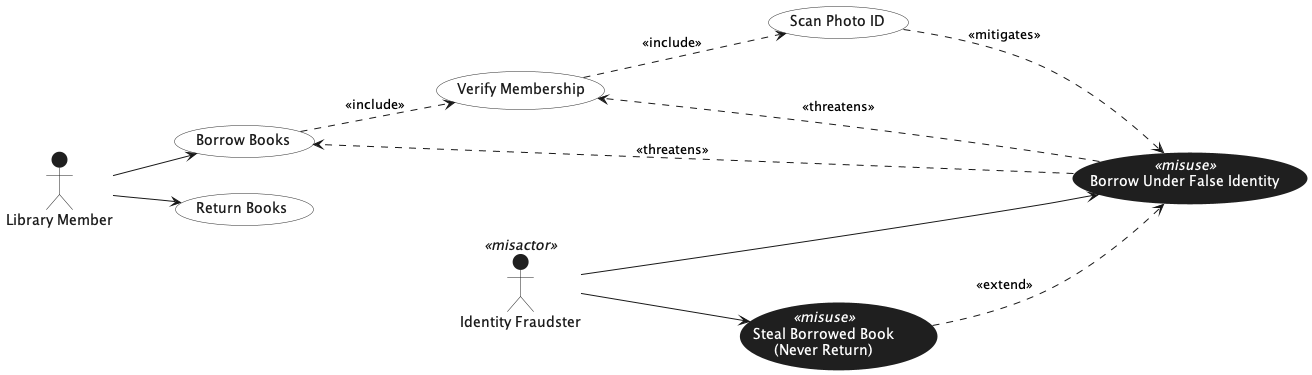

The diagram above was rendered by PlantUML. Its source (embedded in the PNG):
@startuml
left to right direction
skinparam backgroundColor white

' ===== Styling =====
skinparam usecase {
  BackgroundColor #ffffff
  BorderColor #2b2b2b
  FontColor #1a1a1a
}

' Misuse cases: dark background + white text (including stereotype)
skinparam usecase<<misuse>> {
  BackgroundColor #1f1f1f
  BorderColor #1f1f1f
  FontColor #ffffff
  StereotypeFontColor #ffffff
}

' Misactors: dark actor fill, readable label
skinparam actor {
  BackgroundColor #1f1f1f
  BorderColor #1f1f1f
  FontColor #1a1a1a
}

' ===== Actors =====
actor "Library Member" as Member
actor "Identity Fraudster" as Fraudster <<misactor>>

' ===== Use cases =====
usecase "Borrow Books" as UC_Borrow
usecase "Return Books" as UC_Return
usecase "Verify Membership" as UC_Verify
usecase "Scan Photo ID" as UC_Scan

' ===== Misuse cases =====
usecase "Borrow Under False Identity" as MU_FalseId <<misuse>>
usecase "Steal Borrowed Book\n(Never Return)" as MU_Steal <<misuse>>

' ===== Associations (directed) =====
Member --> UC_Borrow
Member --> UC_Return

Fraudster --> MU_FalseId
Fraudster --> MU_Steal

' ===== Include relationships =====
UC_Borrow ..> UC_Verify : <<include>>
UC_Verify ..> UC_Scan : <<include>>

' ===== Threatens / mitigates =====
MU_FalseId ..> UC_Borrow : <<threatens>>
MU_FalseId ..> UC_Verify : <<threatens>>

UC_Scan ..> MU_FalseId : <<mitigates>>

' ===== Misuse-to-misuse relation =====
MU_Steal ..> MU_FalseId : <<extend>>

@enduml